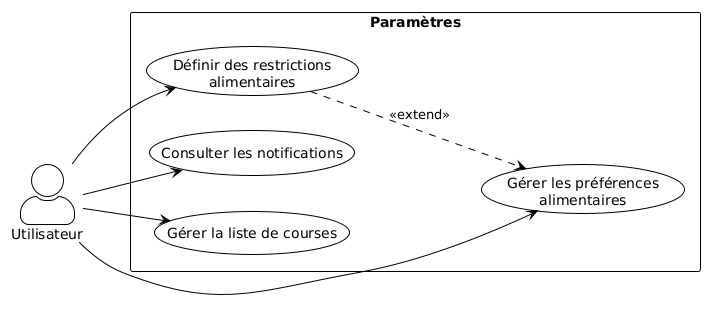

The diagram above was rendered by PlantUML. Its source (embedded in the PNG):
@startuml
!theme plain
skinparam actorStyle awesome
left to right direction

actor Utilisateur as User

rectangle "Paramètres" {
    usecase UC16 as "Gérer les préférences\nalimentaires"
    usecase UC17 as "Définir des restrictions\nalimentaires"
    usecase UC18 as "Consulter les notifications"
    usecase UC19 as "Gérer la liste de courses"
}

User --> UC16
User --> UC17
User --> UC18
User --> UC19

UC17 ..> UC16 : <<extend>>
@enduml